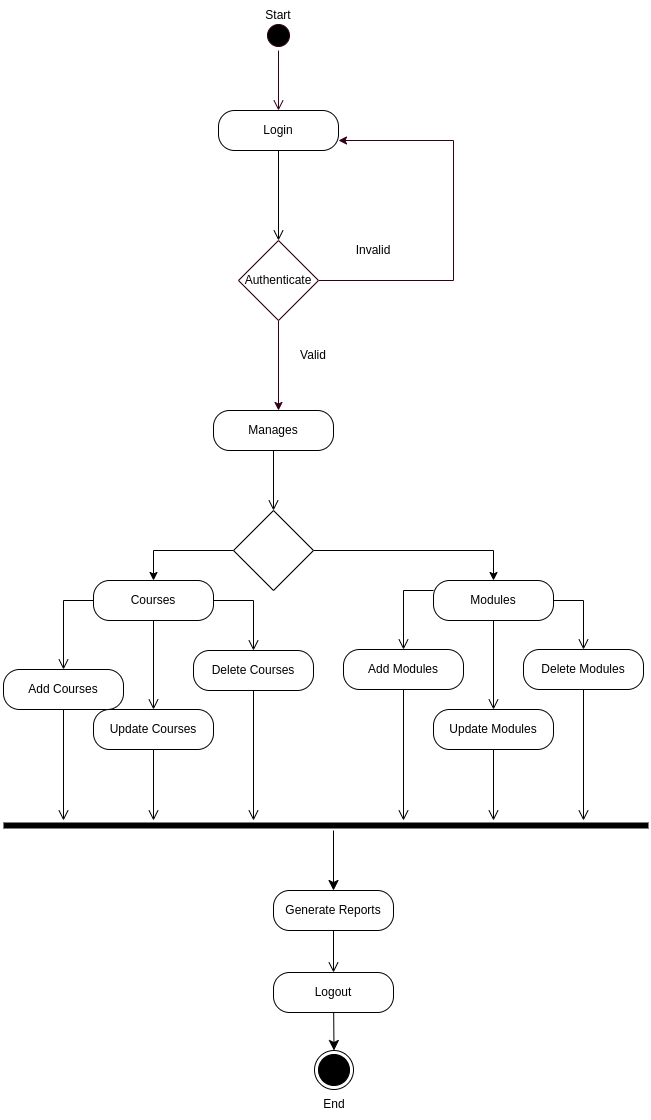

The diagram above was exported from draw.io. Its source (the exported page's mxGraphModel, read from the mxfile embedded in the PNG):
<mxGraphModel dx="1422" dy="739" grid="1" gridSize="10" guides="1" tooltips="1" connect="1" arrows="1" fold="1" page="1" pageScale="1" pageWidth="827" pageHeight="1169" math="0" shadow="0">
  <root>
    <mxCell id="0" />
    <mxCell id="1" parent="0" />
    <mxCell id="rusbuT-qR6J81zw0I-nQ-2" value="" style="ellipse;html=1;shape=startState;fillColor=#000000;strokeColor=#33001A;" vertex="1" parent="1">
      <mxGeometry x="360" y="50" width="30" height="30" as="geometry" />
    </mxCell>
    <mxCell id="rusbuT-qR6J81zw0I-nQ-3" value="" style="edgeStyle=orthogonalEdgeStyle;html=1;verticalAlign=bottom;endArrow=open;endSize=8;strokeColor=#33001A;rounded=0;" edge="1" source="rusbuT-qR6J81zw0I-nQ-2" parent="1">
      <mxGeometry relative="1" as="geometry">
        <mxPoint x="375" y="140" as="targetPoint" />
      </mxGeometry>
    </mxCell>
    <mxCell id="rusbuT-qR6J81zw0I-nQ-9" value="" style="edgeStyle=orthogonalEdgeStyle;rounded=0;orthogonalLoop=1;jettySize=auto;html=1;strokeColor=#33001A;" edge="1" parent="1" source="rusbuT-qR6J81zw0I-nQ-6">
      <mxGeometry relative="1" as="geometry">
        <mxPoint x="375" y="440" as="targetPoint" />
      </mxGeometry>
    </mxCell>
    <mxCell id="rusbuT-qR6J81zw0I-nQ-10" style="edgeStyle=orthogonalEdgeStyle;rounded=0;orthogonalLoop=1;jettySize=auto;html=1;exitX=1;exitY=0.5;exitDx=0;exitDy=0;entryX=1;entryY=0.5;entryDx=0;entryDy=0;strokeColor=#33001A;" edge="1" parent="1" source="rusbuT-qR6J81zw0I-nQ-6">
      <mxGeometry relative="1" as="geometry">
        <mxPoint x="435" y="170" as="targetPoint" />
        <Array as="points">
          <mxPoint x="550" y="310" />
          <mxPoint x="550" y="170" />
        </Array>
      </mxGeometry>
    </mxCell>
    <mxCell id="rusbuT-qR6J81zw0I-nQ-6" value="" style="rhombus;whiteSpace=wrap;html=1;strokeColor=#33001A;rounded=0;" vertex="1" parent="1">
      <mxGeometry x="335" y="270" width="80" height="80" as="geometry" />
    </mxCell>
    <mxCell id="rusbuT-qR6J81zw0I-nQ-18" style="edgeStyle=orthogonalEdgeStyle;rounded=0;orthogonalLoop=1;jettySize=auto;html=1;exitX=0;exitY=0.5;exitDx=0;exitDy=0;entryX=0.5;entryY=0;entryDx=0;entryDy=0;strokeColor=#000000;" edge="1" parent="1" source="rusbuT-qR6J81zw0I-nQ-35" target="rusbuT-qR6J81zw0I-nQ-26">
      <mxGeometry relative="1" as="geometry">
        <mxPoint x="330" y="575" as="sourcePoint" />
        <mxPoint x="260" y="620" as="targetPoint" />
      </mxGeometry>
    </mxCell>
    <mxCell id="rusbuT-qR6J81zw0I-nQ-19" style="edgeStyle=orthogonalEdgeStyle;rounded=0;orthogonalLoop=1;jettySize=auto;html=1;exitX=1;exitY=0.5;exitDx=0;exitDy=0;strokeColor=#000000;entryX=0.5;entryY=0;entryDx=0;entryDy=0;" edge="1" parent="1" source="rusbuT-qR6J81zw0I-nQ-35" target="rusbuT-qR6J81zw0I-nQ-27">
      <mxGeometry relative="1" as="geometry">
        <mxPoint x="460" y="565" as="sourcePoint" />
        <mxPoint x="570" y="530" as="targetPoint" />
      </mxGeometry>
    </mxCell>
    <mxCell id="rusbuT-qR6J81zw0I-nQ-21" value="Login" style="rounded=1;whiteSpace=wrap;html=1;arcSize=40;fontColor=#000000;fillColor=#FFFFFF;strokeColor=#000000;" vertex="1" parent="1">
      <mxGeometry x="315" y="140" width="120" height="40" as="geometry" />
    </mxCell>
    <mxCell id="rusbuT-qR6J81zw0I-nQ-22" value="" style="edgeStyle=orthogonalEdgeStyle;html=1;verticalAlign=bottom;endArrow=open;endSize=8;strokeColor=#000000;rounded=0;entryX=0.5;entryY=0;entryDx=0;entryDy=0;" edge="1" source="rusbuT-qR6J81zw0I-nQ-21" parent="1" target="rusbuT-qR6J81zw0I-nQ-6">
      <mxGeometry relative="1" as="geometry">
        <mxPoint x="170" y="220" as="targetPoint" />
      </mxGeometry>
    </mxCell>
    <mxCell id="rusbuT-qR6J81zw0I-nQ-36" value="" style="edgeStyle=orthogonalEdgeStyle;shape=connector;rounded=0;orthogonalLoop=1;jettySize=auto;html=1;labelBackgroundColor=default;fontFamily=Helvetica;fontSize=12;fontColor=#000000;endArrow=open;endSize=8;strokeColor=#000000;" edge="1" parent="1" source="rusbuT-qR6J81zw0I-nQ-25" target="rusbuT-qR6J81zw0I-nQ-35">
      <mxGeometry relative="1" as="geometry" />
    </mxCell>
    <mxCell id="rusbuT-qR6J81zw0I-nQ-25" value="Manages" style="rounded=1;whiteSpace=wrap;html=1;arcSize=40;fontColor=#000000;fillColor=#FFFFFF;strokeColor=#000000;" vertex="1" parent="1">
      <mxGeometry x="310" y="440" width="120" height="40" as="geometry" />
    </mxCell>
    <mxCell id="rusbuT-qR6J81zw0I-nQ-45" style="edgeStyle=orthogonalEdgeStyle;shape=connector;rounded=0;orthogonalLoop=1;jettySize=auto;html=1;exitX=0;exitY=0.5;exitDx=0;exitDy=0;labelBackgroundColor=default;fontFamily=Helvetica;fontSize=12;fontColor=#000000;endArrow=open;endSize=8;strokeColor=#000000;" edge="1" parent="1" source="rusbuT-qR6J81zw0I-nQ-26" target="rusbuT-qR6J81zw0I-nQ-37">
      <mxGeometry relative="1" as="geometry" />
    </mxCell>
    <mxCell id="rusbuT-qR6J81zw0I-nQ-46" style="edgeStyle=orthogonalEdgeStyle;shape=connector;rounded=0;orthogonalLoop=1;jettySize=auto;html=1;exitX=0.5;exitY=1;exitDx=0;exitDy=0;entryX=0.5;entryY=0;entryDx=0;entryDy=0;labelBackgroundColor=default;fontFamily=Helvetica;fontSize=12;fontColor=#000000;endArrow=open;endSize=8;strokeColor=#000000;" edge="1" parent="1" source="rusbuT-qR6J81zw0I-nQ-26" target="rusbuT-qR6J81zw0I-nQ-38">
      <mxGeometry relative="1" as="geometry" />
    </mxCell>
    <mxCell id="rusbuT-qR6J81zw0I-nQ-47" style="edgeStyle=orthogonalEdgeStyle;shape=connector;rounded=0;orthogonalLoop=1;jettySize=auto;html=1;exitX=1;exitY=0.5;exitDx=0;exitDy=0;entryX=0.5;entryY=0;entryDx=0;entryDy=0;labelBackgroundColor=default;fontFamily=Helvetica;fontSize=12;fontColor=#000000;endArrow=open;endSize=8;strokeColor=#000000;" edge="1" parent="1" source="rusbuT-qR6J81zw0I-nQ-26" target="rusbuT-qR6J81zw0I-nQ-39">
      <mxGeometry relative="1" as="geometry" />
    </mxCell>
    <mxCell id="rusbuT-qR6J81zw0I-nQ-26" value="Courses" style="rounded=1;whiteSpace=wrap;html=1;arcSize=40;fontColor=#000000;fillColor=#FFFFFF;strokeColor=#000000;" vertex="1" parent="1">
      <mxGeometry x="190" y="610" width="120" height="40" as="geometry" />
    </mxCell>
    <mxCell id="rusbuT-qR6J81zw0I-nQ-48" style="edgeStyle=orthogonalEdgeStyle;shape=connector;rounded=0;orthogonalLoop=1;jettySize=auto;html=1;exitX=0;exitY=0.25;exitDx=0;exitDy=0;labelBackgroundColor=default;fontFamily=Helvetica;fontSize=12;fontColor=#000000;endArrow=open;endSize=8;strokeColor=#000000;" edge="1" parent="1" source="rusbuT-qR6J81zw0I-nQ-27" target="rusbuT-qR6J81zw0I-nQ-41">
      <mxGeometry relative="1" as="geometry" />
    </mxCell>
    <mxCell id="rusbuT-qR6J81zw0I-nQ-49" style="edgeStyle=orthogonalEdgeStyle;shape=connector;rounded=0;orthogonalLoop=1;jettySize=auto;html=1;exitX=0.5;exitY=1;exitDx=0;exitDy=0;entryX=0.5;entryY=0;entryDx=0;entryDy=0;labelBackgroundColor=default;fontFamily=Helvetica;fontSize=12;fontColor=#000000;endArrow=open;endSize=8;strokeColor=#000000;" edge="1" parent="1" source="rusbuT-qR6J81zw0I-nQ-27" target="rusbuT-qR6J81zw0I-nQ-42">
      <mxGeometry relative="1" as="geometry" />
    </mxCell>
    <mxCell id="rusbuT-qR6J81zw0I-nQ-50" style="edgeStyle=orthogonalEdgeStyle;shape=connector;rounded=0;orthogonalLoop=1;jettySize=auto;html=1;exitX=1;exitY=0.5;exitDx=0;exitDy=0;labelBackgroundColor=default;fontFamily=Helvetica;fontSize=12;fontColor=#000000;endArrow=open;endSize=8;strokeColor=#000000;" edge="1" parent="1" source="rusbuT-qR6J81zw0I-nQ-27" target="rusbuT-qR6J81zw0I-nQ-43">
      <mxGeometry relative="1" as="geometry" />
    </mxCell>
    <mxCell id="rusbuT-qR6J81zw0I-nQ-27" value="Modules" style="rounded=1;whiteSpace=wrap;html=1;arcSize=40;fontColor=#000000;fillColor=#FFFFFF;strokeColor=#000000;" vertex="1" parent="1">
      <mxGeometry x="530" y="610" width="120" height="40" as="geometry" />
    </mxCell>
    <mxCell id="rusbuT-qR6J81zw0I-nQ-30" value="" style="shape=line;html=1;strokeWidth=6;strokeColor=#000000;rounded=1;" vertex="1" parent="1">
      <mxGeometry x="100" y="850" width="645" height="10" as="geometry" />
    </mxCell>
    <mxCell id="rusbuT-qR6J81zw0I-nQ-35" value="" style="rhombus;whiteSpace=wrap;html=1;fillColor=#FFFFFF;strokeColor=#000000;fontColor=#000000;rounded=0;arcSize=40;" vertex="1" parent="1">
      <mxGeometry x="330" y="540" width="80" height="80" as="geometry" />
    </mxCell>
    <mxCell id="rusbuT-qR6J81zw0I-nQ-52" style="edgeStyle=orthogonalEdgeStyle;shape=connector;rounded=0;orthogonalLoop=1;jettySize=auto;html=1;exitX=0.5;exitY=1;exitDx=0;exitDy=0;labelBackgroundColor=default;fontFamily=Helvetica;fontSize=12;fontColor=#000000;endArrow=open;endSize=8;strokeColor=#000000;" edge="1" parent="1" source="rusbuT-qR6J81zw0I-nQ-37">
      <mxGeometry relative="1" as="geometry">
        <mxPoint x="160" y="850" as="targetPoint" />
      </mxGeometry>
    </mxCell>
    <mxCell id="rusbuT-qR6J81zw0I-nQ-37" value="Add Courses" style="rounded=1;whiteSpace=wrap;html=1;arcSize=40;fontColor=#000000;fillColor=#FFFFFF;strokeColor=#000000;" vertex="1" parent="1">
      <mxGeometry x="100" y="699" width="120" height="40" as="geometry" />
    </mxCell>
    <mxCell id="rusbuT-qR6J81zw0I-nQ-54" style="edgeStyle=orthogonalEdgeStyle;shape=connector;rounded=0;orthogonalLoop=1;jettySize=auto;html=1;exitX=0.5;exitY=1;exitDx=0;exitDy=0;labelBackgroundColor=default;fontFamily=Helvetica;fontSize=12;fontColor=#000000;endArrow=open;endSize=8;strokeColor=#000000;" edge="1" parent="1" source="rusbuT-qR6J81zw0I-nQ-38">
      <mxGeometry relative="1" as="geometry">
        <mxPoint x="250" y="850" as="targetPoint" />
      </mxGeometry>
    </mxCell>
    <mxCell id="rusbuT-qR6J81zw0I-nQ-38" value="Update Courses" style="rounded=1;whiteSpace=wrap;html=1;arcSize=40;fontColor=#000000;fillColor=#FFFFFF;strokeColor=#000000;" vertex="1" parent="1">
      <mxGeometry x="190" y="739" width="120" height="40" as="geometry" />
    </mxCell>
    <mxCell id="rusbuT-qR6J81zw0I-nQ-55" style="edgeStyle=orthogonalEdgeStyle;shape=connector;rounded=0;orthogonalLoop=1;jettySize=auto;html=1;exitX=0.5;exitY=1;exitDx=0;exitDy=0;labelBackgroundColor=default;fontFamily=Helvetica;fontSize=12;fontColor=#000000;endArrow=open;endSize=8;strokeColor=#000000;" edge="1" parent="1" source="rusbuT-qR6J81zw0I-nQ-39">
      <mxGeometry relative="1" as="geometry">
        <mxPoint x="350" y="850" as="targetPoint" />
      </mxGeometry>
    </mxCell>
    <mxCell id="rusbuT-qR6J81zw0I-nQ-39" value="Delete Courses" style="rounded=1;whiteSpace=wrap;html=1;arcSize=40;fontColor=#000000;fillColor=#FFFFFF;strokeColor=#000000;" vertex="1" parent="1">
      <mxGeometry x="290" y="680" width="120" height="40" as="geometry" />
    </mxCell>
    <mxCell id="rusbuT-qR6J81zw0I-nQ-40" style="edgeStyle=orthogonalEdgeStyle;shape=connector;rounded=0;orthogonalLoop=1;jettySize=auto;html=1;exitX=0.5;exitY=1;exitDx=0;exitDy=0;labelBackgroundColor=default;fontFamily=Helvetica;fontSize=12;fontColor=#000000;endArrow=open;endSize=8;strokeColor=#000000;" edge="1" parent="1" source="rusbuT-qR6J81zw0I-nQ-38" target="rusbuT-qR6J81zw0I-nQ-38">
      <mxGeometry relative="1" as="geometry" />
    </mxCell>
    <mxCell id="rusbuT-qR6J81zw0I-nQ-56" style="edgeStyle=orthogonalEdgeStyle;shape=connector;rounded=0;orthogonalLoop=1;jettySize=auto;html=1;exitX=0.5;exitY=1;exitDx=0;exitDy=0;labelBackgroundColor=default;fontFamily=Helvetica;fontSize=12;fontColor=#000000;endArrow=open;endSize=8;strokeColor=#000000;" edge="1" parent="1" source="rusbuT-qR6J81zw0I-nQ-41">
      <mxGeometry relative="1" as="geometry">
        <mxPoint x="500" y="850" as="targetPoint" />
      </mxGeometry>
    </mxCell>
    <mxCell id="rusbuT-qR6J81zw0I-nQ-41" value="Add Modules" style="rounded=1;whiteSpace=wrap;html=1;arcSize=40;fontColor=#000000;fillColor=#FFFFFF;strokeColor=#000000;" vertex="1" parent="1">
      <mxGeometry x="440" y="679" width="120" height="40" as="geometry" />
    </mxCell>
    <mxCell id="rusbuT-qR6J81zw0I-nQ-57" style="edgeStyle=orthogonalEdgeStyle;shape=connector;rounded=0;orthogonalLoop=1;jettySize=auto;html=1;exitX=0.5;exitY=1;exitDx=0;exitDy=0;labelBackgroundColor=default;fontFamily=Helvetica;fontSize=12;fontColor=#000000;endArrow=open;endSize=8;strokeColor=#000000;" edge="1" parent="1" source="rusbuT-qR6J81zw0I-nQ-42">
      <mxGeometry relative="1" as="geometry">
        <mxPoint x="590" y="850" as="targetPoint" />
      </mxGeometry>
    </mxCell>
    <mxCell id="rusbuT-qR6J81zw0I-nQ-42" value="Update Modules" style="rounded=1;whiteSpace=wrap;html=1;arcSize=40;fontColor=#000000;fillColor=#FFFFFF;strokeColor=#000000;" vertex="1" parent="1">
      <mxGeometry x="530" y="739" width="120" height="40" as="geometry" />
    </mxCell>
    <mxCell id="rusbuT-qR6J81zw0I-nQ-58" style="edgeStyle=orthogonalEdgeStyle;shape=connector;rounded=0;orthogonalLoop=1;jettySize=auto;html=1;exitX=0.5;exitY=1;exitDx=0;exitDy=0;labelBackgroundColor=default;fontFamily=Helvetica;fontSize=12;fontColor=#000000;endArrow=open;endSize=8;strokeColor=#000000;" edge="1" parent="1" source="rusbuT-qR6J81zw0I-nQ-43">
      <mxGeometry relative="1" as="geometry">
        <mxPoint x="680" y="850" as="targetPoint" />
      </mxGeometry>
    </mxCell>
    <mxCell id="rusbuT-qR6J81zw0I-nQ-43" value="Delete Modules" style="rounded=1;whiteSpace=wrap;html=1;arcSize=40;fontColor=#000000;fillColor=#FFFFFF;strokeColor=#000000;" vertex="1" parent="1">
      <mxGeometry x="620" y="679" width="120" height="40" as="geometry" />
    </mxCell>
    <mxCell id="rusbuT-qR6J81zw0I-nQ-44" style="edgeStyle=orthogonalEdgeStyle;shape=connector;rounded=0;orthogonalLoop=1;jettySize=auto;html=1;exitX=0.5;exitY=1;exitDx=0;exitDy=0;labelBackgroundColor=default;fontFamily=Helvetica;fontSize=12;fontColor=#000000;endArrow=open;endSize=8;strokeColor=#000000;" edge="1" parent="1" source="rusbuT-qR6J81zw0I-nQ-42" target="rusbuT-qR6J81zw0I-nQ-42">
      <mxGeometry relative="1" as="geometry" />
    </mxCell>
    <mxCell id="rusbuT-qR6J81zw0I-nQ-62" value="" style="edgeStyle=orthogonalEdgeStyle;shape=connector;rounded=0;orthogonalLoop=1;jettySize=auto;html=1;labelBackgroundColor=default;fontFamily=Helvetica;fontSize=12;fontColor=#000000;endArrow=open;endSize=8;strokeColor=#000000;" edge="1" parent="1" source="rusbuT-qR6J81zw0I-nQ-59" target="rusbuT-qR6J81zw0I-nQ-61">
      <mxGeometry relative="1" as="geometry" />
    </mxCell>
    <mxCell id="rusbuT-qR6J81zw0I-nQ-59" value="Generate Reports" style="rounded=1;whiteSpace=wrap;html=1;arcSize=40;fontColor=#000000;fillColor=#FFFFFF;strokeColor=#000000;" vertex="1" parent="1">
      <mxGeometry x="370" y="920" width="120" height="40" as="geometry" />
    </mxCell>
    <mxCell id="rusbuT-qR6J81zw0I-nQ-60" value="" style="endArrow=classic;html=1;rounded=0;labelBackgroundColor=default;fontFamily=Helvetica;fontSize=12;fontColor=#000000;endSize=8;strokeColor=#000000;shape=connector;entryX=0.5;entryY=0;entryDx=0;entryDy=0;" edge="1" parent="1" target="rusbuT-qR6J81zw0I-nQ-59">
      <mxGeometry width="50" height="50" relative="1" as="geometry">
        <mxPoint x="430" y="860" as="sourcePoint" />
        <mxPoint x="440" y="910" as="targetPoint" />
      </mxGeometry>
    </mxCell>
    <mxCell id="rusbuT-qR6J81zw0I-nQ-61" value="Logout" style="rounded=1;whiteSpace=wrap;html=1;arcSize=40;fontColor=#000000;fillColor=#FFFFFF;strokeColor=#000000;" vertex="1" parent="1">
      <mxGeometry x="370" y="1002" width="120" height="40" as="geometry" />
    </mxCell>
    <mxCell id="rusbuT-qR6J81zw0I-nQ-63" value="" style="ellipse;html=1;shape=endState;fillColor=#000000;strokeColor=#000000;rounded=0;fontFamily=Helvetica;fontSize=12;fontColor=#000000;" vertex="1" parent="1">
      <mxGeometry x="411" y="1080" width="39" height="39" as="geometry" />
    </mxCell>
    <mxCell id="rusbuT-qR6J81zw0I-nQ-64" value="" style="endArrow=classic;html=1;rounded=0;labelBackgroundColor=default;fontFamily=Helvetica;fontSize=12;fontColor=#000000;endSize=8;strokeColor=#000000;shape=connector;entryX=0.5;entryY=0;entryDx=0;entryDy=0;" edge="1" parent="1" source="rusbuT-qR6J81zw0I-nQ-61" target="rusbuT-qR6J81zw0I-nQ-63">
      <mxGeometry width="50" height="50" relative="1" as="geometry">
        <mxPoint x="390" y="1220" as="sourcePoint" />
        <mxPoint x="440" y="1170" as="targetPoint" />
      </mxGeometry>
    </mxCell>
    <mxCell id="rusbuT-qR6J81zw0I-nQ-65" value="Authenticate" style="text;html=1;strokeColor=none;fillColor=none;align=center;verticalAlign=middle;whiteSpace=wrap;rounded=0;fontFamily=Helvetica;fontSize=12;fontColor=#000000;" vertex="1" parent="1">
      <mxGeometry x="345" y="295" width="60" height="30" as="geometry" />
    </mxCell>
    <mxCell id="rusbuT-qR6J81zw0I-nQ-66" value="Invalid" style="text;html=1;strokeColor=none;fillColor=none;align=center;verticalAlign=middle;whiteSpace=wrap;rounded=0;fontFamily=Helvetica;fontSize=12;fontColor=#000000;" vertex="1" parent="1">
      <mxGeometry x="440" y="265" width="60" height="30" as="geometry" />
    </mxCell>
    <mxCell id="rusbuT-qR6J81zw0I-nQ-68" value="Valid" style="text;html=1;strokeColor=none;fillColor=none;align=center;verticalAlign=middle;whiteSpace=wrap;rounded=0;fontFamily=Helvetica;fontSize=12;fontColor=#000000;" vertex="1" parent="1">
      <mxGeometry x="380" y="370" width="60" height="30" as="geometry" />
    </mxCell>
    <mxCell id="rusbuT-qR6J81zw0I-nQ-69" value="Start" style="text;html=1;strokeColor=none;fillColor=none;align=center;verticalAlign=middle;whiteSpace=wrap;rounded=0;fontFamily=Helvetica;fontSize=12;fontColor=#000000;" vertex="1" parent="1">
      <mxGeometry x="345" y="30" width="60" height="30" as="geometry" />
    </mxCell>
    <mxCell id="rusbuT-qR6J81zw0I-nQ-70" value="End" style="text;html=1;strokeColor=none;fillColor=none;align=center;verticalAlign=middle;whiteSpace=wrap;rounded=0;fontFamily=Helvetica;fontSize=12;fontColor=#000000;" vertex="1" parent="1">
      <mxGeometry x="400.5" y="1119" width="60" height="30" as="geometry" />
    </mxCell>
  </root>
</mxGraphModel>